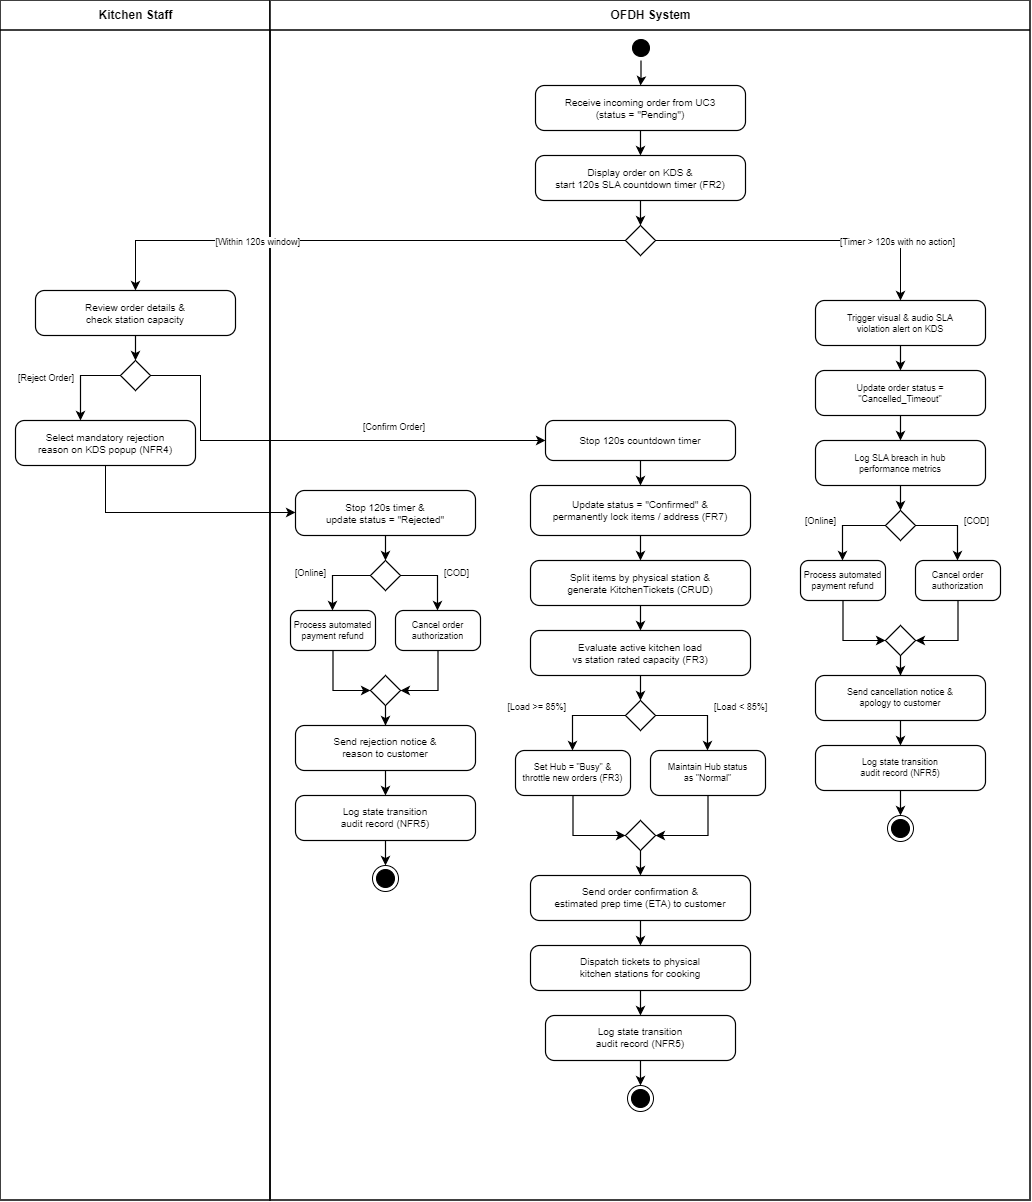

The diagram above was exported from draw.io. Its source (the exported page's mxGraphModel, read from the mxfile embedded in the PNG):
<mxGraphModel dx="1658" dy="853" grid="1" gridSize="10" guides="1" tooltips="1" connect="1" arrows="1" fold="1" page="1" pageScale="1" pageWidth="1100" pageHeight="1280" background="#ffffff" math="0" shadow="0">
  <root>
    <mxCell id="0" />
    <mxCell id="1" parent="0" />
    <mxCell id="lane_kitchen" parent="1" style="swimlane;html=1;startSize=30;horizontal=1;fillColor=#ffffff;strokeColor=#000000;strokeWidth=1.5;fontStyle=1;fontSize=12;align=center;" value="Kitchen Staff" vertex="1">
      <mxGeometry height="1200" width="270" x="30" y="30" as="geometry" />
    </mxCell>
    <mxCell id="lane_system" parent="1" style="swimlane;html=1;startSize=30;horizontal=1;fillColor=#ffffff;strokeColor=#000000;strokeWidth=1.5;fontStyle=1;fontSize=12;align=center;" value="OFDH System" vertex="1">
      <mxGeometry height="1200" width="760" x="300" y="30" as="geometry" />
    </mxCell>
    <mxCell id="s_init" parent="1" style="ellipse;html=1;shape=startState;fillColor=#000000;strokeColor=#000000;" value="" vertex="1">
      <mxGeometry height="25" width="25" x="658" y="65" as="geometry" />
    </mxCell>
    <mxCell id="act_recv" parent="1" style="rounded=1;whiteSpace=wrap;html=1;fillColor=#ffffff;strokeColor=#000000;strokeWidth=1.2;arcSize=20;fontSize=10;align=center;" value="Receive incoming order from UC3&#10;(status = &quot;Pending&quot;)" vertex="1">
      <mxGeometry height="45" width="210" x="565" y="115" as="geometry" />
    </mxCell>
    <mxCell id="e_init_recv" edge="1" parent="1" source="s_init" style="edgeStyle=orthogonalEdgeStyle;rounded=0;orthogonalLoop=1;jettySize=auto;html=1;strokeColor=#000000;strokeWidth=1.2;" target="act_recv">
      <mxGeometry relative="1" as="geometry" />
    </mxCell>
    <mxCell id="act_disp" parent="1" style="rounded=1;whiteSpace=wrap;html=1;fillColor=#ffffff;strokeColor=#000000;strokeWidth=1.2;arcSize=20;fontSize=10;align=center;" value="Display order on KDS &amp;&#10;start 120s SLA countdown timer (FR2)" vertex="1">
      <mxGeometry height="45" width="210" x="565" y="185" as="geometry" />
    </mxCell>
    <mxCell id="e_recv_disp" edge="1" parent="1" source="act_recv" style="edgeStyle=orthogonalEdgeStyle;rounded=0;orthogonalLoop=1;jettySize=auto;html=1;strokeColor=#000000;strokeWidth=1.2;" target="act_disp">
      <mxGeometry relative="1" as="geometry" />
    </mxCell>
    <mxCell id="dec_time" parent="1" style="rhombus;whiteSpace=wrap;html=1;fillColor=#ffffff;strokeColor=#000000;strokeWidth=1.2;" value="" vertex="1">
      <mxGeometry height="30" width="30" x="655" y="255" as="geometry" />
    </mxCell>
    <mxCell id="e_disp_dec" edge="1" parent="1" source="act_disp" style="edgeStyle=orthogonalEdgeStyle;rounded=0;orthogonalLoop=1;jettySize=auto;html=1;strokeColor=#000000;strokeWidth=1.2;" target="dec_time">
      <mxGeometry relative="1" as="geometry" />
    </mxCell>
    <mxCell id="act_review" parent="1" style="rounded=1;whiteSpace=wrap;html=1;fillColor=#ffffff;strokeColor=#000000;strokeWidth=1.2;arcSize=20;fontSize=10;align=center;" value="Review order details &amp;&#10;check station capacity" vertex="1">
      <mxGeometry height="45" width="200" x="65" y="320" as="geometry" />
    </mxCell>
    <mxCell id="e_time_staff" edge="1" parent="1" source="dec_time" style="edgeStyle=orthogonalEdgeStyle;rounded=0;orthogonalLoop=1;jettySize=auto;html=1;strokeColor=#000000;strokeWidth=1.2;align=right;verticalAlign=bottom;fontSize=9;" target="act_review" value="[Within 120s window]">
      <mxGeometry relative="1" x="0.2" y="10" as="geometry">
        <mxPoint as="offset" />
        <Array as="points">
          <mxPoint x="165" y="270" />
        </Array>
      </mxGeometry>
    </mxCell>
    <mxCell id="dec_staff" parent="1" style="rhombus;whiteSpace=wrap;html=1;fillColor=#ffffff;strokeColor=#000000;strokeWidth=1.2;" value="" vertex="1">
      <mxGeometry height="30" width="30" x="150" y="390" as="geometry" />
    </mxCell>
    <mxCell id="e_rev_dec" edge="1" parent="1" source="act_review" style="edgeStyle=orthogonalEdgeStyle;rounded=0;orthogonalLoop=1;jettySize=auto;html=1;strokeColor=#000000;strokeWidth=1.2;" target="dec_staff">
      <mxGeometry relative="1" as="geometry" />
    </mxCell>
    <mxCell id="act_rej_reason" parent="1" style="rounded=1;whiteSpace=wrap;html=1;fillColor=#ffffff;strokeColor=#000000;strokeWidth=1.2;arcSize=20;fontSize=10;align=center;" value="Select mandatory rejection&#10;reason on KDS popup (NFR4)" vertex="1">
      <mxGeometry height="45" width="180" x="45" y="450" as="geometry" />
    </mxCell>
    <mxCell id="e_staff_rej" edge="1" parent="1" source="dec_staff" style="edgeStyle=orthogonalEdgeStyle;rounded=0;orthogonalLoop=1;jettySize=auto;html=1;strokeColor=#000000;strokeWidth=1.2;align=right;verticalAlign=bottom;fontSize=9;" target="act_rej_reason" value="[Reject Order]">
      <mxGeometry relative="1" x="0.2" y="-5" as="geometry">
        <mxPoint as="offset" />
        <Array as="points">
          <mxPoint x="110" y="405" />
        </Array>
      </mxGeometry>
    </mxCell>
    <mxCell id="act_sys_rej" parent="1" style="rounded=1;whiteSpace=wrap;html=1;fillColor=#ffffff;strokeColor=#000000;strokeWidth=1.2;arcSize=20;fontSize=10;align=center;" value="Stop 120s timer &amp;&#10;update status = &quot;Rejected&quot;" vertex="1">
      <mxGeometry height="45" width="180" x="325" y="520" as="geometry" />
    </mxCell>
    <mxCell id="e_reason_sys" edge="1" parent="1" source="act_rej_reason" style="edgeStyle=orthogonalEdgeStyle;rounded=0;orthogonalLoop=1;jettySize=auto;html=1;strokeColor=#000000;strokeWidth=1.2;" target="act_sys_rej">
      <mxGeometry relative="1" as="geometry">
        <Array as="points">
          <mxPoint x="135" y="542" />
        </Array>
      </mxGeometry>
    </mxCell>
    <mxCell id="dec_pay_rej" parent="1" style="rhombus;whiteSpace=wrap;html=1;fillColor=#ffffff;strokeColor=#000000;strokeWidth=1.2;" value="" vertex="1">
      <mxGeometry height="30" width="30" x="400" y="590" as="geometry" />
    </mxCell>
    <mxCell id="e_rej_dec_pay" edge="1" parent="1" source="act_sys_rej" style="edgeStyle=orthogonalEdgeStyle;rounded=0;orthogonalLoop=1;jettySize=auto;html=1;strokeColor=#000000;strokeWidth=1.2;" target="dec_pay_rej">
      <mxGeometry relative="1" as="geometry" />
    </mxCell>
    <mxCell id="act_ref_rej" parent="1" style="rounded=1;whiteSpace=wrap;html=1;fillColor=#ffffff;strokeColor=#000000;strokeWidth=1.2;arcSize=20;fontSize=9;align=center;" value="Process automated&#10;payment refund" vertex="1">
      <mxGeometry height="40" width="85" x="320" y="640" as="geometry" />
    </mxCell>
    <mxCell id="e_pay_online_rej" edge="1" parent="1" source="dec_pay_rej" style="edgeStyle=orthogonalEdgeStyle;rounded=0;orthogonalLoop=1;jettySize=auto;html=1;strokeColor=#000000;strokeWidth=1.2;align=right;verticalAlign=bottom;fontSize=9;" target="act_ref_rej" value="[Online]">
      <mxGeometry relative="1" x="0.2" y="-5" as="geometry">
        <mxPoint as="offset" />
        <Array as="points">
          <mxPoint x="362" y="605" />
        </Array>
      </mxGeometry>
    </mxCell>
    <mxCell id="act_cod_rej" parent="1" style="rounded=1;whiteSpace=wrap;html=1;fillColor=#ffffff;strokeColor=#000000;strokeWidth=1.2;arcSize=20;fontSize=9;align=center;" value="Cancel order&#10;authorization" vertex="1">
      <mxGeometry height="40" width="85" x="425" y="640" as="geometry" />
    </mxCell>
    <mxCell id="e_pay_cod_rej" edge="1" parent="1" source="dec_pay_rej" style="edgeStyle=orthogonalEdgeStyle;rounded=0;orthogonalLoop=1;jettySize=auto;html=1;strokeColor=#000000;strokeWidth=1.2;align=left;verticalAlign=bottom;fontSize=9;" target="act_cod_rej" value="[COD]">
      <mxGeometry relative="1" x="0.2" y="5" as="geometry">
        <mxPoint as="offset" />
        <Array as="points">
          <mxPoint x="467" y="605" />
        </Array>
      </mxGeometry>
    </mxCell>
    <mxCell id="mrg_pay_rej" parent="1" style="rhombus;whiteSpace=wrap;html=1;fillColor=#ffffff;strokeColor=#000000;strokeWidth=1.2;" value="" vertex="1">
      <mxGeometry height="30" width="30" x="400" y="705" as="geometry" />
    </mxCell>
    <mxCell id="e_mrg_ref_rej" edge="1" parent="1" source="act_ref_rej" style="edgeStyle=orthogonalEdgeStyle;rounded=0;orthogonalLoop=1;jettySize=auto;html=1;strokeColor=#000000;strokeWidth=1.2;" target="mrg_pay_rej">
      <mxGeometry relative="1" as="geometry">
        <Array as="points">
          <mxPoint x="362" y="720" />
        </Array>
      </mxGeometry>
    </mxCell>
    <mxCell id="e_mrg_cod_rej" edge="1" parent="1" source="act_cod_rej" style="edgeStyle=orthogonalEdgeStyle;rounded=0;orthogonalLoop=1;jettySize=auto;html=1;strokeColor=#000000;strokeWidth=1.2;" target="mrg_pay_rej">
      <mxGeometry relative="1" as="geometry">
        <Array as="points">
          <mxPoint x="467" y="720" />
        </Array>
      </mxGeometry>
    </mxCell>
    <mxCell id="act_notif_rej" parent="1" style="rounded=1;whiteSpace=wrap;html=1;fillColor=#ffffff;strokeColor=#000000;strokeWidth=1.2;arcSize=20;fontSize=10;align=center;" value="Send rejection notice &amp;&#10;reason to customer" vertex="1">
      <mxGeometry height="45" width="180" x="325" y="755" as="geometry" />
    </mxCell>
    <mxCell id="e_mrg_notif_rej" edge="1" parent="1" source="mrg_pay_rej" style="edgeStyle=orthogonalEdgeStyle;rounded=0;orthogonalLoop=1;jettySize=auto;html=1;strokeColor=#000000;strokeWidth=1.2;" target="act_notif_rej">
      <mxGeometry relative="1" as="geometry" />
    </mxCell>
    <mxCell id="act_audit_rej" parent="1" style="rounded=1;whiteSpace=wrap;html=1;fillColor=#ffffff;strokeColor=#000000;strokeWidth=1.2;arcSize=20;fontSize=10;align=center;" value="Log state transition&#10;audit record (NFR5)" vertex="1">
      <mxGeometry height="45" width="180" x="325" y="825" as="geometry" />
    </mxCell>
    <mxCell id="e_notif_audit_rej" edge="1" parent="1" source="act_notif_rej" style="edgeStyle=orthogonalEdgeStyle;rounded=0;orthogonalLoop=1;jettySize=auto;html=1;strokeColor=#000000;strokeWidth=1.2;" target="act_audit_rej">
      <mxGeometry relative="1" as="geometry" />
    </mxCell>
    <mxCell id="end_rej" parent="1" style="ellipse;html=1;shape=endState;fillColor=#000000;strokeColor=#000000;" value="" vertex="1">
      <mxGeometry height="26" width="26" x="402" y="895" as="geometry" />
    </mxCell>
    <mxCell id="e_audit_end_rej" edge="1" parent="1" source="act_audit_rej" style="edgeStyle=orthogonalEdgeStyle;rounded=0;orthogonalLoop=1;jettySize=auto;html=1;strokeColor=#000000;strokeWidth=1.2;" target="end_rej">
      <mxGeometry relative="1" as="geometry" />
    </mxCell>
    <mxCell id="act_sys_conf_stop" parent="1" style="rounded=1;whiteSpace=wrap;html=1;fillColor=#ffffff;strokeColor=#000000;strokeWidth=1.2;arcSize=20;fontSize=10;align=center;" value="Stop 120s countdown timer" vertex="1">
      <mxGeometry height="40" width="190" x="575" y="450" as="geometry" />
    </mxCell>
    <mxCell id="e_staff_conf" edge="1" parent="1" source="dec_staff" style="edgeStyle=orthogonalEdgeStyle;rounded=0;orthogonalLoop=1;jettySize=auto;html=1;strokeColor=#000000;strokeWidth=1.2;align=left;verticalAlign=bottom;fontSize=9;" target="act_sys_conf_stop" value="[Confirm Order]">
      <mxGeometry relative="1" x="0.2" y="5" as="geometry">
        <mxPoint as="offset" />
        <Array as="points">
          <mxPoint x="230" y="405" />
          <mxPoint x="230" y="470" />
        </Array>
      </mxGeometry>
    </mxCell>
    <mxCell id="act_sys_conf_upd" parent="1" style="rounded=1;whiteSpace=wrap;html=1;fillColor=#ffffff;strokeColor=#000000;strokeWidth=1.2;arcSize=20;fontSize=10;align=center;" value="Update status = &quot;Confirmed&quot; &amp;&#10;permanently lock items / address (FR7)" vertex="1">
      <mxGeometry height="50" width="220" x="560" y="515" as="geometry" />
    </mxCell>
    <mxCell id="e_stop_upd_conf" edge="1" parent="1" source="act_sys_conf_stop" style="edgeStyle=orthogonalEdgeStyle;rounded=0;orthogonalLoop=1;jettySize=auto;html=1;strokeColor=#000000;strokeWidth=1.2;" target="act_sys_conf_upd">
      <mxGeometry relative="1" as="geometry" />
    </mxCell>
    <mxCell id="act_sys_conf_tkt" parent="1" style="rounded=1;whiteSpace=wrap;html=1;fillColor=#ffffff;strokeColor=#000000;strokeWidth=1.2;arcSize=20;fontSize=10;align=center;" value="Split items by physical station &amp;&#10;generate KitchenTickets (CRUD)" vertex="1">
      <mxGeometry height="45" width="220" x="560" y="590" as="geometry" />
    </mxCell>
    <mxCell id="e_upd_tkt_conf" edge="1" parent="1" source="act_sys_conf_upd" style="edgeStyle=orthogonalEdgeStyle;rounded=0;orthogonalLoop=1;jettySize=auto;html=1;strokeColor=#000000;strokeWidth=1.2;" target="act_sys_conf_tkt">
      <mxGeometry relative="1" as="geometry" />
    </mxCell>
    <mxCell id="act_sys_conf_eval" parent="1" style="rounded=1;whiteSpace=wrap;html=1;fillColor=#ffffff;strokeColor=#000000;strokeWidth=1.2;arcSize=20;fontSize=10;align=center;" value="Evaluate active kitchen load&#10;vs station rated capacity (FR3)" vertex="1">
      <mxGeometry height="45" width="220" x="560" y="660" as="geometry" />
    </mxCell>
    <mxCell id="e_tkt_eval_conf" edge="1" parent="1" source="act_sys_conf_tkt" style="edgeStyle=orthogonalEdgeStyle;rounded=0;orthogonalLoop=1;jettySize=auto;html=1;strokeColor=#000000;strokeWidth=1.2;" target="act_sys_conf_eval">
      <mxGeometry relative="1" as="geometry" />
    </mxCell>
    <mxCell id="dec_cap" parent="1" style="rhombus;whiteSpace=wrap;html=1;fillColor=#ffffff;strokeColor=#000000;strokeWidth=1.2;" value="" vertex="1">
      <mxGeometry height="30" width="30" x="655" y="730" as="geometry" />
    </mxCell>
    <mxCell id="e_eval_dec_cap" edge="1" parent="1" source="act_sys_conf_eval" style="edgeStyle=orthogonalEdgeStyle;rounded=0;orthogonalLoop=1;jettySize=auto;html=1;strokeColor=#000000;strokeWidth=1.2;" target="dec_cap">
      <mxGeometry relative="1" as="geometry" />
    </mxCell>
    <mxCell id="act_cap_busy" parent="1" style="rounded=1;whiteSpace=wrap;html=1;fillColor=#ffffff;strokeColor=#000000;strokeWidth=1.2;arcSize=20;fontSize=9;align=center;" value="Set Hub = &quot;Busy&quot; &amp;&#10;throttle new orders (FR3)" vertex="1">
      <mxGeometry height="45" width="115" x="545" y="780" as="geometry" />
    </mxCell>
    <mxCell id="e_cap_busy" edge="1" parent="1" source="dec_cap" style="edgeStyle=orthogonalEdgeStyle;rounded=0;orthogonalLoop=1;jettySize=auto;html=1;strokeColor=#000000;strokeWidth=1.2;align=right;verticalAlign=bottom;fontSize=9;" target="act_cap_busy" value="[Load &gt;= 85%]">
      <mxGeometry relative="1" x="0.2" y="-5" as="geometry">
        <mxPoint as="offset" />
        <Array as="points">
          <mxPoint x="602" y="745" />
        </Array>
      </mxGeometry>
    </mxCell>
    <mxCell id="act_cap_norm" parent="1" style="rounded=1;whiteSpace=wrap;html=1;fillColor=#ffffff;strokeColor=#000000;strokeWidth=1.2;arcSize=20;fontSize=9;align=center;" value="Maintain Hub status&#10;as &quot;Normal&quot;" vertex="1">
      <mxGeometry height="45" width="115" x="680" y="780" as="geometry" />
    </mxCell>
    <mxCell id="e_cap_norm" edge="1" parent="1" source="dec_cap" style="edgeStyle=orthogonalEdgeStyle;rounded=0;orthogonalLoop=1;jettySize=auto;html=1;strokeColor=#000000;strokeWidth=1.2;align=left;verticalAlign=bottom;fontSize=9;" target="act_cap_norm" value="[Load &lt; 85%]">
      <mxGeometry relative="1" x="0.2" y="5" as="geometry">
        <mxPoint as="offset" />
        <Array as="points">
          <mxPoint x="737" y="745" />
        </Array>
      </mxGeometry>
    </mxCell>
    <mxCell id="mrg_cap" parent="1" style="rhombus;whiteSpace=wrap;html=1;fillColor=#ffffff;strokeColor=#000000;strokeWidth=1.2;" value="" vertex="1">
      <mxGeometry height="30" width="30" x="655" y="850" as="geometry" />
    </mxCell>
    <mxCell id="e_mrg_busy" edge="1" parent="1" source="act_cap_busy" style="edgeStyle=orthogonalEdgeStyle;rounded=0;orthogonalLoop=1;jettySize=auto;html=1;strokeColor=#000000;strokeWidth=1.2;" target="mrg_cap">
      <mxGeometry relative="1" as="geometry">
        <Array as="points">
          <mxPoint x="602" y="865" />
        </Array>
      </mxGeometry>
    </mxCell>
    <mxCell id="e_mrg_norm" edge="1" parent="1" source="act_cap_norm" style="edgeStyle=orthogonalEdgeStyle;rounded=0;orthogonalLoop=1;jettySize=auto;html=1;strokeColor=#000000;strokeWidth=1.2;" target="mrg_cap">
      <mxGeometry relative="1" as="geometry">
        <Array as="points">
          <mxPoint x="737" y="865" />
        </Array>
      </mxGeometry>
    </mxCell>
    <mxCell id="act_notif_conf" parent="1" style="rounded=1;whiteSpace=wrap;html=1;fillColor=#ffffff;strokeColor=#000000;strokeWidth=1.2;arcSize=20;fontSize=10;align=center;" value="Send order confirmation &amp;&#10;estimated prep time (ETA) to customer" vertex="1">
      <mxGeometry height="45" width="220" x="560" y="905" as="geometry" />
    </mxCell>
    <mxCell id="e_mrg_notif_conf" edge="1" parent="1" source="mrg_cap" style="edgeStyle=orthogonalEdgeStyle;rounded=0;orthogonalLoop=1;jettySize=auto;html=1;strokeColor=#000000;strokeWidth=1.2;" target="act_notif_conf">
      <mxGeometry relative="1" as="geometry" />
    </mxCell>
    <mxCell id="act_dispatch_cook" parent="1" style="rounded=1;whiteSpace=wrap;html=1;fillColor=#ffffff;strokeColor=#000000;strokeWidth=1.2;arcSize=20;fontSize=10;align=center;" value="Dispatch tickets to physical&#10;kitchen stations for cooking" vertex="1">
      <mxGeometry height="45" width="220" x="560" y="975" as="geometry" />
    </mxCell>
    <mxCell id="e_notif_cook" edge="1" parent="1" source="act_notif_conf" style="edgeStyle=orthogonalEdgeStyle;rounded=0;orthogonalLoop=1;jettySize=auto;html=1;strokeColor=#000000;strokeWidth=1.2;" target="act_dispatch_cook">
      <mxGeometry relative="1" as="geometry" />
    </mxCell>
    <mxCell id="act_audit_conf" parent="1" style="rounded=1;whiteSpace=wrap;html=1;fillColor=#ffffff;strokeColor=#000000;strokeWidth=1.2;arcSize=20;fontSize=10;align=center;" value="Log state transition&#10;audit record (NFR5)" vertex="1">
      <mxGeometry height="45" width="190" x="575" y="1045" as="geometry" />
    </mxCell>
    <mxCell id="e_cook_audit_conf" edge="1" parent="1" source="act_dispatch_cook" style="edgeStyle=orthogonalEdgeStyle;rounded=0;orthogonalLoop=1;jettySize=auto;html=1;strokeColor=#000000;strokeWidth=1.2;" target="act_audit_conf">
      <mxGeometry relative="1" as="geometry" />
    </mxCell>
    <mxCell id="end_conf" parent="1" style="ellipse;html=1;shape=endState;fillColor=#000000;strokeColor=#000000;" value="" vertex="1">
      <mxGeometry height="26" width="26" x="657" y="1115" as="geometry" />
    </mxCell>
    <mxCell id="e_audit_end_conf" edge="1" parent="1" source="act_audit_conf" style="edgeStyle=orthogonalEdgeStyle;rounded=0;orthogonalLoop=1;jettySize=auto;html=1;strokeColor=#000000;strokeWidth=1.2;" target="end_conf">
      <mxGeometry relative="1" as="geometry" />
    </mxCell>
    <mxCell id="act_to_alert" parent="1" style="rounded=1;whiteSpace=wrap;html=1;fillColor=#ffffff;strokeColor=#000000;strokeWidth=1.2;arcSize=20;fontSize=9;align=center;" value="Trigger visual &amp; audio SLA&#10;violation alert on KDS" vertex="1">
      <mxGeometry height="45" width="170" x="845" y="330" as="geometry" />
    </mxCell>
    <mxCell id="e_time_to" edge="1" parent="1" source="dec_time" style="edgeStyle=orthogonalEdgeStyle;rounded=0;orthogonalLoop=1;jettySize=auto;html=1;strokeColor=#000000;strokeWidth=1.2;align=left;verticalAlign=bottom;fontSize=9;" target="act_to_alert" value="[Timer &gt; 120s with no action]">
      <mxGeometry relative="1" x="0.2" y="-10" as="geometry">
        <mxPoint as="offset" />
        <Array as="points">
          <mxPoint x="930" y="270" />
        </Array>
      </mxGeometry>
    </mxCell>
    <mxCell id="act_to_upd" parent="1" style="rounded=1;whiteSpace=wrap;html=1;fillColor=#ffffff;strokeColor=#000000;strokeWidth=1.2;arcSize=20;fontSize=9;align=center;" value="Update order status =&#10;&quot;Cancelled_Timeout&quot;" vertex="1">
      <mxGeometry height="45" width="170" x="845" y="400" as="geometry" />
    </mxCell>
    <mxCell id="e_alert_upd_to" edge="1" parent="1" source="act_to_alert" style="edgeStyle=orthogonalEdgeStyle;rounded=0;orthogonalLoop=1;jettySize=auto;html=1;strokeColor=#000000;strokeWidth=1.2;" target="act_to_upd">
      <mxGeometry relative="1" as="geometry" />
    </mxCell>
    <mxCell id="act_to_log" parent="1" style="rounded=1;whiteSpace=wrap;html=1;fillColor=#ffffff;strokeColor=#000000;strokeWidth=1.2;arcSize=20;fontSize=9;align=center;" value="Log SLA breach in hub&#10;performance metrics" vertex="1">
      <mxGeometry height="45" width="170" x="845" y="470" as="geometry" />
    </mxCell>
    <mxCell id="e_upd_log_to" edge="1" parent="1" source="act_to_upd" style="edgeStyle=orthogonalEdgeStyle;rounded=0;orthogonalLoop=1;jettySize=auto;html=1;strokeColor=#000000;strokeWidth=1.2;" target="act_to_log">
      <mxGeometry relative="1" as="geometry" />
    </mxCell>
    <mxCell id="dec_pay_to" parent="1" style="rhombus;whiteSpace=wrap;html=1;fillColor=#ffffff;strokeColor=#000000;strokeWidth=1.2;" value="" vertex="1">
      <mxGeometry height="30" width="30" x="915" y="540" as="geometry" />
    </mxCell>
    <mxCell id="e_log_dec_pay_to" edge="1" parent="1" source="act_to_log" style="edgeStyle=orthogonalEdgeStyle;rounded=0;orthogonalLoop=1;jettySize=auto;html=1;strokeColor=#000000;strokeWidth=1.2;" target="dec_pay_to">
      <mxGeometry relative="1" as="geometry" />
    </mxCell>
    <mxCell id="act_ref_to" parent="1" style="rounded=1;whiteSpace=wrap;html=1;fillColor=#ffffff;strokeColor=#000000;strokeWidth=1.2;arcSize=20;fontSize=9;align=center;" value="Process automated&#10;payment refund" vertex="1">
      <mxGeometry height="40" width="85" x="830" y="590" as="geometry" />
    </mxCell>
    <mxCell id="e_pay_online_to" edge="1" parent="1" source="dec_pay_to" style="edgeStyle=orthogonalEdgeStyle;rounded=0;orthogonalLoop=1;jettySize=auto;html=1;strokeColor=#000000;strokeWidth=1.2;align=right;verticalAlign=bottom;fontSize=9;" target="act_ref_to" value="[Online]">
      <mxGeometry relative="1" x="0.2" y="-5" as="geometry">
        <mxPoint as="offset" />
        <Array as="points">
          <mxPoint x="872" y="555" />
        </Array>
      </mxGeometry>
    </mxCell>
    <mxCell id="act_cod_to" parent="1" style="rounded=1;whiteSpace=wrap;html=1;fillColor=#ffffff;strokeColor=#000000;strokeWidth=1.2;arcSize=20;fontSize=9;align=center;" value="Cancel order&#10;authorization" vertex="1">
      <mxGeometry height="40" width="85" x="945" y="590" as="geometry" />
    </mxCell>
    <mxCell id="e_pay_cod_to" edge="1" parent="1" source="dec_pay_to" style="edgeStyle=orthogonalEdgeStyle;rounded=0;orthogonalLoop=1;jettySize=auto;html=1;strokeColor=#000000;strokeWidth=1.2;align=left;verticalAlign=bottom;fontSize=9;" target="act_cod_to" value="[COD]">
      <mxGeometry relative="1" x="0.2" y="5" as="geometry">
        <mxPoint as="offset" />
        <Array as="points">
          <mxPoint x="987" y="555" />
        </Array>
      </mxGeometry>
    </mxCell>
    <mxCell id="mrg_pay_to" parent="1" style="rhombus;whiteSpace=wrap;html=1;fillColor=#ffffff;strokeColor=#000000;strokeWidth=1.2;" value="" vertex="1">
      <mxGeometry height="30" width="30" x="915" y="655" as="geometry" />
    </mxCell>
    <mxCell id="e_mrg_ref_to" edge="1" parent="1" source="act_ref_to" style="edgeStyle=orthogonalEdgeStyle;rounded=0;orthogonalLoop=1;jettySize=auto;html=1;strokeColor=#000000;strokeWidth=1.2;" target="mrg_pay_to">
      <mxGeometry relative="1" as="geometry">
        <Array as="points">
          <mxPoint x="872" y="670" />
        </Array>
      </mxGeometry>
    </mxCell>
    <mxCell id="e_mrg_cod_to" edge="1" parent="1" source="act_cod_to" style="edgeStyle=orthogonalEdgeStyle;rounded=0;orthogonalLoop=1;jettySize=auto;html=1;strokeColor=#000000;strokeWidth=1.2;" target="mrg_pay_to">
      <mxGeometry relative="1" as="geometry">
        <Array as="points">
          <mxPoint x="987" y="670" />
        </Array>
      </mxGeometry>
    </mxCell>
    <mxCell id="act_notif_to" parent="1" style="rounded=1;whiteSpace=wrap;html=1;fillColor=#ffffff;strokeColor=#000000;strokeWidth=1.2;arcSize=20;fontSize=9;align=center;" value="Send cancellation notice &amp;&#10;apology to customer" vertex="1">
      <mxGeometry height="45" width="170" x="845" y="705" as="geometry" />
    </mxCell>
    <mxCell id="e_mrg_notif_to" edge="1" parent="1" source="mrg_pay_to" style="edgeStyle=orthogonalEdgeStyle;rounded=0;orthogonalLoop=1;jettySize=auto;html=1;strokeColor=#000000;strokeWidth=1.2;" target="act_notif_to">
      <mxGeometry relative="1" as="geometry" />
    </mxCell>
    <mxCell id="act_audit_to" parent="1" style="rounded=1;whiteSpace=wrap;html=1;fillColor=#ffffff;strokeColor=#000000;strokeWidth=1.2;arcSize=20;fontSize=9;align=center;" value="Log state transition&#10;audit record (NFR5)" vertex="1">
      <mxGeometry height="45" width="170" x="845" y="775" as="geometry" />
    </mxCell>
    <mxCell id="e_notif_audit_to" edge="1" parent="1" source="act_notif_to" style="edgeStyle=orthogonalEdgeStyle;rounded=0;orthogonalLoop=1;jettySize=auto;html=1;strokeColor=#000000;strokeWidth=1.2;" target="act_audit_to">
      <mxGeometry relative="1" as="geometry" />
    </mxCell>
    <mxCell id="end_to" parent="1" style="ellipse;html=1;shape=endState;fillColor=#000000;strokeColor=#000000;" value="" vertex="1">
      <mxGeometry height="26" width="26" x="917" y="845" as="geometry" />
    </mxCell>
    <mxCell id="e_audit_end_to" edge="1" parent="1" source="act_audit_to" style="edgeStyle=orthogonalEdgeStyle;rounded=0;orthogonalLoop=1;jettySize=auto;html=1;strokeColor=#000000;strokeWidth=1.2;" target="end_to">
      <mxGeometry relative="1" as="geometry" />
    </mxCell>
  </root>
</mxGraphModel>